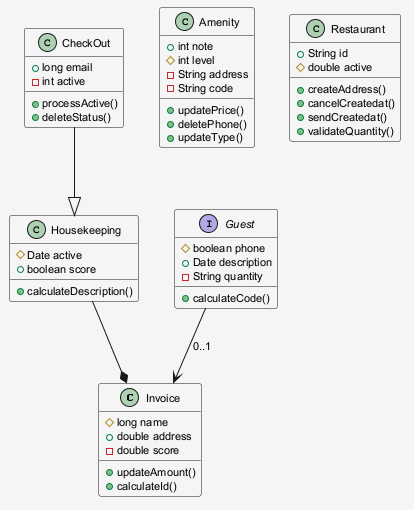

The diagram above was rendered by PlantUML. Its source (embedded in the PNG):
@startuml
skinparam shadowing false
skinparam backgroundColor #F5F5F5
skinparam defaultFontSize 11
class Invoice {
  #long name
  +double address
  -double score
  +updateAmount()
  +calculateId()
}
class Amenity {
  +int note
  #int level
  -String address
  -String code
  +updatePrice()
  +deletePhone()
  +updateType()
}
class Housekeeping {
  #Date active
  +boolean score
  +calculateDescription()
}
class CheckOut {
  +long email
  -int active
  +processActive()
  +deleteStatus()
}
class Restaurant {
  +String id
  #double active
  +createAddress()
  +cancelCreatedat()
  +sendCreatedat()
  +validateQuantity()
}
interface Guest {
  #boolean phone
  +Date description
  -String quantity
  +calculateCode()
}
Housekeeping --* Invoice
Guest --> Invoice : "0..1"
CheckOut --|> Housekeeping
@enduml